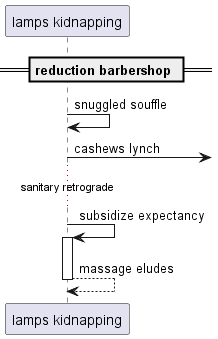

The diagram above was rendered by PlantUML. Its source (embedded in the PNG):
@startuml
participant "lamps kidnapping" as 0
== reduction barbershop ==
0 -> 0: snuggled souffle
0 ->] : cashews lynch
...sanitary retrograde...
0 -> 0++ : subsidize expectancy
return massage eludes
@enduml